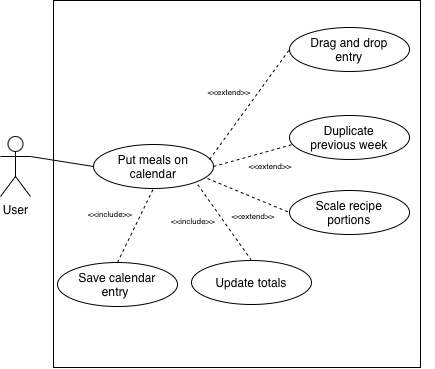

The diagram above was exported from draw.io. Its source (the exported page's mxGraphModel, read from the mxfile embedded in the PNG):
<mxGraphModel dx="1029" dy="1057" grid="0" gridSize="10" guides="1" tooltips="1" connect="1" arrows="1" fold="1" page="0" pageScale="1" pageWidth="850" pageHeight="1100" math="0" shadow="0">
  <root>
    <mxCell id="0" />
    <mxCell id="1" parent="0" />
    <mxCell id="w53YRXy0nBKzi6pi-uqX-2" parent="1" style="whiteSpace=wrap;html=1;aspect=fixed;" value="&lt;span style=&quot;caret-color: rgba(0, 0, 0, 0); color: rgba(0, 0, 0, 0); font-family: monospace; font-size: 1px; text-align: start; white-space: nowrap;&quot;&gt;%3CmxGraphModel%3E%3Croot%3E%3CmxCell%20id%3D%220%22%2F%3E%3CmxCell%20id%3D%221%22%20parent%3D%220%22%2F%3E%3CmxCell%20id%3D%222%22%20parent%3D%221%22%20style%3D%22text%3Bhtml%3D1%3BwhiteSpace%3Dwrap%3BstrokeColor%3Dnone%3BfillColor%3Dnone%3Balign%3Dcenter%3BverticalAlign%3Dmiddle%3Brounded%3D0%3B%22%20value%3D%22%26lt%3Bfont%20style%3D%26quot%3Bfont-size%3A%208px%3B%26quot%3B%26gt%3B%26amp%3Blt%3B%26amp%3Blt%3Binclude%26amp%3Bgt%3B%26amp%3Bgt%3B%26lt%3B%2Ffont%26gt%3B%22%20vertex%3D%221%22%3E%3CmxGeometry%20height%3D%2230%22%20width%3D%2260%22%20x%3D%2259%22%20y%3D%22194%22%20as%3D%22geometry%22%2F%3E%3C%2FmxCell%3E%3C%2Froot%3E%3C%2FmxGraphModel%3E&lt;/span&gt;" vertex="1">
      <mxGeometry height="367" width="367" x="32" y="-3" as="geometry" />
    </mxCell>
    <mxCell id="w53YRXy0nBKzi6pi-uqX-1" parent="1" style="shape=umlActor;verticalLabelPosition=bottom;verticalAlign=top;html=1;outlineConnect=0;" value="User" vertex="1">
      <mxGeometry height="60" width="30" x="-21" y="133" as="geometry" />
    </mxCell>
    <mxCell id="w53YRXy0nBKzi6pi-uqX-3" parent="1" style="ellipse;whiteSpace=wrap;html=1;shapeInside=1;" value="Put meals on calendar" vertex="1">
      <mxGeometry height="44" width="120" x="72" y="141" as="geometry" />
    </mxCell>
    <mxCell id="w53YRXy0nBKzi6pi-uqX-4" parent="1" style="ellipse;whiteSpace=wrap;html=1;shapeInside=1;" value="Drag and drop entry" vertex="1">
      <mxGeometry height="44" width="120" x="268" y="24" as="geometry" />
    </mxCell>
    <mxCell id="w53YRXy0nBKzi6pi-uqX-5" parent="1" style="ellipse;whiteSpace=wrap;html=1;shapeInside=1;" value="Duplicate previous week" vertex="1">
      <mxGeometry height="44" width="120" x="268" y="112" as="geometry" />
    </mxCell>
    <mxCell id="w53YRXy0nBKzi6pi-uqX-6" parent="1" style="ellipse;whiteSpace=wrap;html=1;shapeInside=1;" value="Scale recipe portions" vertex="1">
      <mxGeometry height="44" width="120" x="268" y="187" as="geometry" />
    </mxCell>
    <mxCell id="w53YRXy0nBKzi6pi-uqX-7" parent="1" style="ellipse;whiteSpace=wrap;html=1;shapeInside=1;" value="Update totals" vertex="1">
      <mxGeometry height="44" width="120" x="170" y="257" as="geometry" />
    </mxCell>
    <mxCell id="w53YRXy0nBKzi6pi-uqX-8" parent="1" style="ellipse;whiteSpace=wrap;html=1;shapeInside=1;" value="Save calendar entry&amp;nbsp;" vertex="1">
      <mxGeometry height="44" width="120" x="36" y="259" as="geometry" />
    </mxCell>
    <mxCell id="w53YRXy0nBKzi6pi-uqX-9" edge="1" parent="1" source="w53YRXy0nBKzi6pi-uqX-1" style="endArrow=none;html=1;rounded=0;fontSize=12;startSize=8;endSize=8;curved=1;exitX=1;exitY=0.3333333333333333;exitDx=0;exitDy=0;exitPerimeter=0;entryX=0;entryY=0.5;entryDx=0;entryDy=0;" target="w53YRXy0nBKzi6pi-uqX-3" value="">
      <mxGeometry height="50" relative="1" width="50" as="geometry">
        <mxPoint x="177" y="222" as="sourcePoint" />
        <mxPoint x="227" y="172" as="targetPoint" />
      </mxGeometry>
    </mxCell>
    <mxCell id="w53YRXy0nBKzi6pi-uqX-10" edge="1" parent="1" style="endArrow=none;dashed=1;html=1;rounded=0;fontSize=12;startSize=8;endSize=8;curved=1;entryX=0;entryY=0.5;entryDx=0;entryDy=0;" target="w53YRXy0nBKzi6pi-uqX-4" value="">
      <mxGeometry height="50" relative="1" width="50" as="geometry">
        <mxPoint x="188" y="156" as="sourcePoint" />
        <mxPoint x="238" y="106" as="targetPoint" />
      </mxGeometry>
    </mxCell>
    <mxCell id="w53YRXy0nBKzi6pi-uqX-11" edge="1" parent="1" source="w53YRXy0nBKzi6pi-uqX-3" style="endArrow=none;dashed=1;html=1;rounded=0;fontSize=12;startSize=8;endSize=8;curved=1;entryX=0.025;entryY=0.659;entryDx=0;entryDy=0;entryPerimeter=0;exitX=1;exitY=0.5;exitDx=0;exitDy=0;" target="w53YRXy0nBKzi6pi-uqX-5" value="">
      <mxGeometry height="50" relative="1" width="50" as="geometry">
        <mxPoint x="226" y="269" as="sourcePoint" />
        <mxPoint x="306" y="159" as="targetPoint" />
      </mxGeometry>
    </mxCell>
    <mxCell id="w53YRXy0nBKzi6pi-uqX-12" edge="1" parent="1" source="w53YRXy0nBKzi6pi-uqX-3" style="endArrow=none;dashed=1;html=1;rounded=0;fontSize=12;startSize=8;endSize=8;curved=1;entryX=0;entryY=0.5;entryDx=0;entryDy=0;exitX=0.95;exitY=0.773;exitDx=0;exitDy=0;exitPerimeter=0;" target="w53YRXy0nBKzi6pi-uqX-6" value="">
      <mxGeometry height="50" relative="1" width="50" as="geometry">
        <mxPoint x="221" y="313" as="sourcePoint" />
        <mxPoint x="301" y="203" as="targetPoint" />
      </mxGeometry>
    </mxCell>
    <mxCell id="w53YRXy0nBKzi6pi-uqX-13" edge="1" parent="1" source="w53YRXy0nBKzi6pi-uqX-7" style="endArrow=none;dashed=1;html=1;rounded=0;fontSize=12;startSize=8;endSize=8;curved=1;entryX=1;entryY=1;entryDx=0;entryDy=0;exitX=0.5;exitY=0;exitDx=0;exitDy=0;" target="w53YRXy0nBKzi6pi-uqX-3" value="">
      <mxGeometry height="50" relative="1" width="50" as="geometry">
        <mxPoint x="167" y="310" as="sourcePoint" />
        <mxPoint x="247" y="200" as="targetPoint" />
      </mxGeometry>
    </mxCell>
    <mxCell id="w53YRXy0nBKzi6pi-uqX-14" edge="1" parent="1" source="w53YRXy0nBKzi6pi-uqX-8" style="endArrow=none;dashed=1;html=1;rounded=0;fontSize=12;startSize=8;endSize=8;curved=1;exitX=0.5;exitY=0;exitDx=0;exitDy=0;entryX=0.5;entryY=1;entryDx=0;entryDy=0;" target="w53YRXy0nBKzi6pi-uqX-3" value="">
      <mxGeometry height="50" relative="1" width="50" as="geometry">
        <mxPoint x="134" y="326" as="sourcePoint" />
        <mxPoint x="214" y="216" as="targetPoint" />
      </mxGeometry>
    </mxCell>
    <mxCell id="w53YRXy0nBKzi6pi-uqX-15" parent="1" style="text;html=1;whiteSpace=wrap;strokeColor=none;fillColor=none;align=center;verticalAlign=middle;rounded=0;" value="&lt;font style=&quot;font-size: 8px;&quot;&gt;&amp;lt;&amp;lt;include&amp;gt;&amp;gt;&lt;/font&gt;" vertex="1">
      <mxGeometry height="30" width="60" x="59" y="194" as="geometry" />
    </mxCell>
    <mxCell id="w53YRXy0nBKzi6pi-uqX-16" parent="1" style="text;html=1;whiteSpace=wrap;strokeColor=none;fillColor=none;align=center;verticalAlign=middle;rounded=0;" value="&lt;font style=&quot;font-size: 8px;&quot;&gt;&amp;lt;&amp;lt;include&amp;gt;&amp;gt;&lt;/font&gt;" vertex="1">
      <mxGeometry height="30" width="60" x="142" y="201" as="geometry" />
    </mxCell>
    <mxCell id="w53YRXy0nBKzi6pi-uqX-17" parent="1" style="text;html=1;whiteSpace=wrap;strokeColor=none;fillColor=none;align=center;verticalAlign=middle;rounded=0;" value="&lt;font style=&quot;font-size: 8px;&quot;&gt;&amp;lt;&amp;lt;extend&amp;gt;&amp;gt;&lt;/font&gt;" vertex="1">
      <mxGeometry height="30" width="60" x="178" y="72" as="geometry" />
    </mxCell>
    <mxCell id="w53YRXy0nBKzi6pi-uqX-18" parent="1" style="text;html=1;whiteSpace=wrap;strokeColor=none;fillColor=none;align=center;verticalAlign=middle;rounded=0;" value="&lt;font style=&quot;font-size: 8px;&quot;&gt;&amp;lt;&amp;lt;extend&amp;gt;&amp;gt;&lt;/font&gt;" vertex="1">
      <mxGeometry height="30" width="60" x="219" y="146" as="geometry" />
    </mxCell>
    <mxCell id="w53YRXy0nBKzi6pi-uqX-19" parent="1" style="text;html=1;whiteSpace=wrap;strokeColor=none;fillColor=none;align=center;verticalAlign=middle;rounded=0;" value="&lt;font style=&quot;font-size: 8px;&quot;&gt;&amp;lt;&amp;lt;extend&amp;gt;&amp;gt;&lt;/font&gt;" vertex="1">
      <mxGeometry height="30" width="60" x="202" y="196" as="geometry" />
    </mxCell>
  </root>
</mxGraphModel>